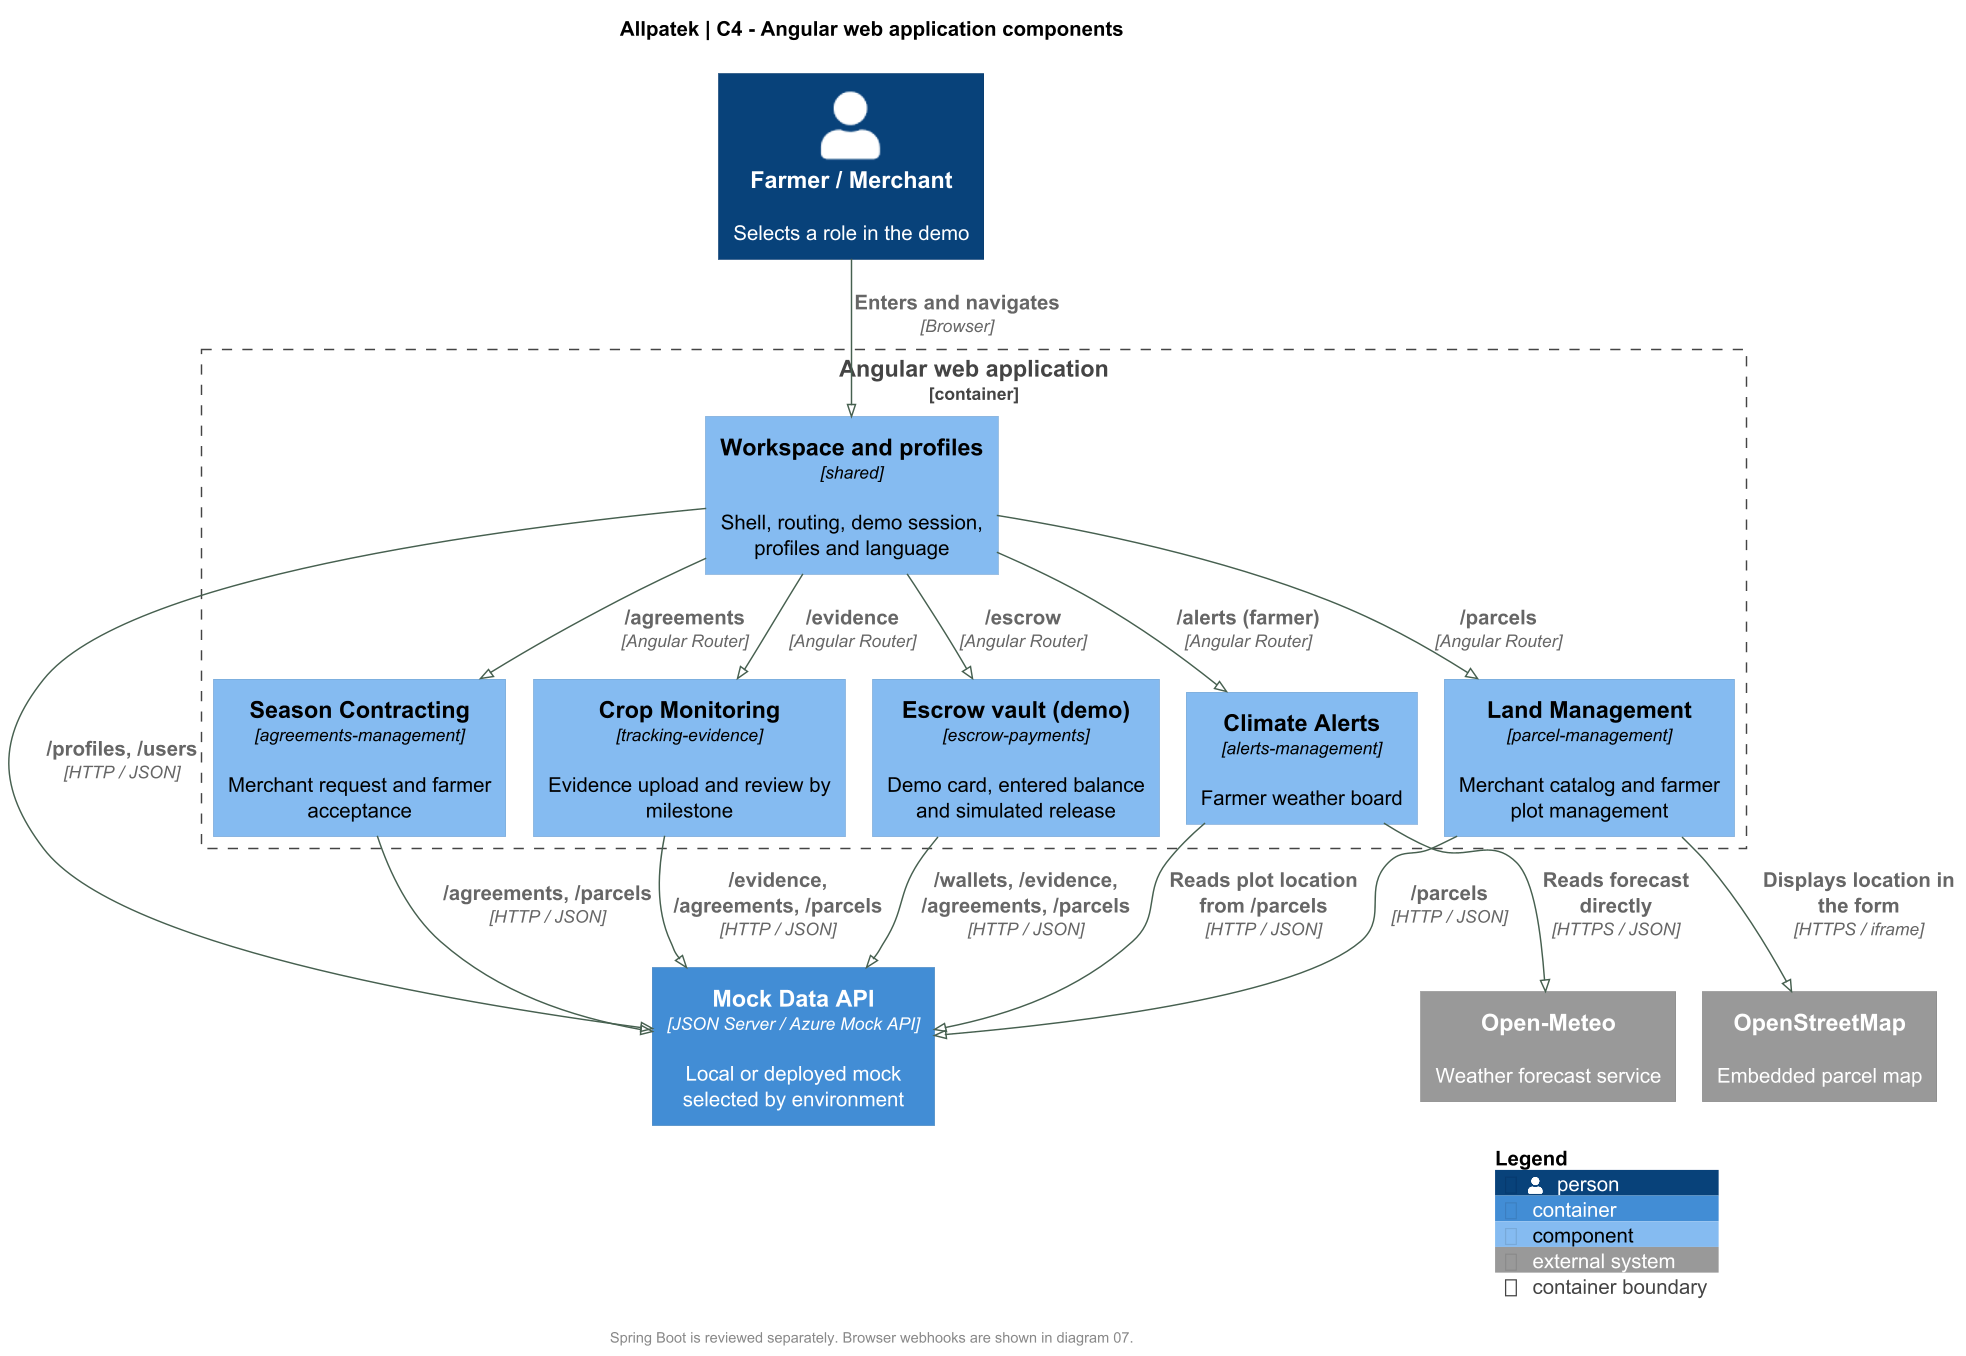

The diagram above was rendered by PlantUML. Its source (embedded in the PNG):
@startuml
!pragma layout smetana
!include <C4/C4_Component>
skinparam backgroundColor white
skinparam defaultFontName SansSerif
skinparam defaultFontSize 14
skinparam shadowing false
skinparam ArrowColor #476050
skinparam dpi 140
title Allpatek | C4 - Angular web application components

LAYOUT_TOP_DOWN()
Person(user, "Farmer / Merchant", "Selects a role in the demo")

Container_Boundary(web, "Angular web application") {
  Component(shared, "Workspace and profiles", "shared", "Shell, routing, demo session, profiles and language")
  Component(parcels, "Land Management", "parcel-management", "Merchant catalog and farmer plot management")
  Component(agreements, "Season Contracting", "agreements-management", "Merchant request and farmer acceptance")
  Component(evidence, "Crop Monitoring", "tracking-evidence", "Evidence upload and review by milestone")
  Component(escrow, "Escrow vault (demo)", "escrow-payments", "Demo card, entered balance and simulated release")
  Component(alerts, "Climate Alerts", "alerts-management", "Farmer weather board")
}

Container(mock, "Mock Data API", "JSON Server / Azure Mock API", "Local or deployed mock selected by environment")
System_Ext(weather, "Open-Meteo", "Weather forecast service")
System_Ext(maps, "OpenStreetMap", "Embedded parcel map")

Rel(user, shared, "Enters and navigates", "Browser")
Rel(shared, parcels, "/parcels", "Angular Router")
Rel(shared, agreements, "/agreements", "Angular Router")
Rel(shared, evidence, "/evidence", "Angular Router")
Rel(shared, escrow, "/escrow", "Angular Router")
Rel(shared, alerts, "/alerts (farmer)", "Angular Router")
Rel(shared, mock, "/profiles, /users", "HTTP / JSON")
Rel(parcels, mock, "/parcels", "HTTP / JSON")
Rel(parcels, maps, "Displays location in the form", "HTTPS / iframe")
Rel(agreements, mock, "/agreements, /parcels", "HTTP / JSON")
Rel(evidence, mock, "/evidence, /agreements, /parcels", "HTTP / JSON")
Rel(escrow, mock, "/wallets, /evidence, /agreements, /parcels", "HTTP / JSON")
Rel(alerts, mock, "Reads plot location from /parcels", "HTTP / JSON")
Rel(alerts, weather, "Reads forecast directly", "HTTPS / JSON")

footer Spring Boot is reviewed separately. Browser webhooks are shown in diagram 07.
SHOW_LEGEND()
@enduml